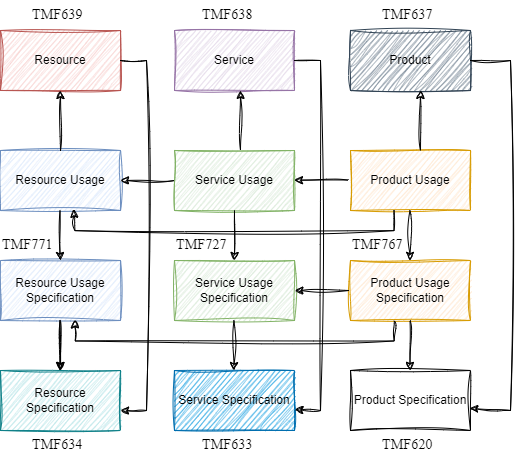

The diagram above was exported from draw.io. Its source (the exported page's mxGraphModel, read from the mxfile embedded in the PNG):
<mxGraphModel dx="875" dy="435" grid="1" gridSize="10" guides="1" tooltips="1" connect="1" arrows="1" fold="1" page="1" pageScale="1" pageWidth="827" pageHeight="1169" math="0" shadow="0">
  <root>
    <mxCell id="0" />
    <mxCell id="1" parent="0" />
    <mxCell id="H7oPiQ6GIVof3KpjxuSC-1" value="Resource Usage" style="rounded=0;whiteSpace=wrap;html=1;sketch=1;curveFitting=1;jiggle=2;fillColor=#dae8fc;strokeColor=#6c8ebf;" vertex="1" parent="1">
      <mxGeometry x="120" y="240" width="120" height="60" as="geometry" />
    </mxCell>
    <mxCell id="H7oPiQ6GIVof3KpjxuSC-20" value="" style="edgeStyle=orthogonalEdgeStyle;rounded=0;orthogonalLoop=1;jettySize=auto;html=1;sketch=1;curveFitting=1;jiggle=2;" edge="1" parent="1" source="H7oPiQ6GIVof3KpjxuSC-2" target="H7oPiQ6GIVof3KpjxuSC-10">
      <mxGeometry relative="1" as="geometry" />
    </mxCell>
    <mxCell id="H7oPiQ6GIVof3KpjxuSC-2" value="Resource Usage Specification" style="rounded=0;whiteSpace=wrap;html=1;sketch=1;curveFitting=1;jiggle=2;fillColor=#dae8fc;strokeColor=#6c8ebf;" vertex="1" parent="1">
      <mxGeometry x="120" y="350" width="120" height="60" as="geometry" />
    </mxCell>
    <mxCell id="H7oPiQ6GIVof3KpjxuSC-3" value="Service Usage" style="rounded=0;whiteSpace=wrap;html=1;sketch=1;curveFitting=1;jiggle=2;fillColor=#d5e8d4;strokeColor=#82b366;" vertex="1" parent="1">
      <mxGeometry x="294" y="240" width="120" height="60" as="geometry" />
    </mxCell>
    <mxCell id="H7oPiQ6GIVof3KpjxuSC-4" value="Service Usage Specification" style="rounded=0;whiteSpace=wrap;html=1;sketch=1;curveFitting=1;jiggle=2;fillColor=#d5e8d4;strokeColor=#82b366;" vertex="1" parent="1">
      <mxGeometry x="294" y="350" width="120" height="60" as="geometry" />
    </mxCell>
    <mxCell id="H7oPiQ6GIVof3KpjxuSC-5" value="Product Usage" style="rounded=0;whiteSpace=wrap;html=1;sketch=1;curveFitting=1;jiggle=2;fillColor=#ffe6cc;strokeColor=#d79b00;" vertex="1" parent="1">
      <mxGeometry x="470" y="240" width="120" height="60" as="geometry" />
    </mxCell>
    <mxCell id="H7oPiQ6GIVof3KpjxuSC-6" value="Product&amp;nbsp;Usage Specification" style="rounded=0;whiteSpace=wrap;html=1;sketch=1;curveFitting=1;jiggle=2;fillColor=#ffe6cc;strokeColor=#d79b00;" vertex="1" parent="1">
      <mxGeometry x="470" y="350" width="120" height="60" as="geometry" />
    </mxCell>
    <mxCell id="H7oPiQ6GIVof3KpjxuSC-7" value="Resource" style="rounded=0;whiteSpace=wrap;html=1;sketch=1;curveFitting=1;jiggle=2;fillColor=#f8cecc;strokeColor=#b85450;" vertex="1" parent="1">
      <mxGeometry x="120" y="120" width="120" height="60" as="geometry" />
    </mxCell>
    <mxCell id="H7oPiQ6GIVof3KpjxuSC-8" value="Service" style="rounded=0;whiteSpace=wrap;html=1;sketch=1;curveFitting=1;jiggle=2;fillColor=#e1d5e7;strokeColor=#9673a6;" vertex="1" parent="1">
      <mxGeometry x="294" y="120" width="120" height="60" as="geometry" />
    </mxCell>
    <mxCell id="H7oPiQ6GIVof3KpjxuSC-9" value="Product" style="rounded=0;whiteSpace=wrap;html=1;sketch=1;curveFitting=1;jiggle=2;fillColor=#647687;fontColor=#000000;strokeColor=#314354;" vertex="1" parent="1">
      <mxGeometry x="470" y="120" width="120" height="60" as="geometry" />
    </mxCell>
    <mxCell id="H7oPiQ6GIVof3KpjxuSC-10" value="Resource Specification" style="rounded=0;whiteSpace=wrap;html=1;sketch=1;curveFitting=1;jiggle=2;fillColor=#b0e3e6;strokeColor=#0e8088;" vertex="1" parent="1">
      <mxGeometry x="120" y="460" width="120" height="60" as="geometry" />
    </mxCell>
    <mxCell id="H7oPiQ6GIVof3KpjxuSC-13" value="Product Specification" style="rounded=0;whiteSpace=wrap;html=1;sketch=1;curveFitting=1;jiggle=2;" vertex="1" parent="1">
      <mxGeometry x="470" y="460" width="120" height="60" as="geometry" />
    </mxCell>
    <mxCell id="H7oPiQ6GIVof3KpjxuSC-14" value="Service Specification" style="rounded=0;whiteSpace=wrap;html=1;sketch=1;curveFitting=1;jiggle=2;fillColor=#1ba1e2;strokeColor=#006EAF;fontColor=#000000;" vertex="1" parent="1">
      <mxGeometry x="294" y="460" width="120" height="60" as="geometry" />
    </mxCell>
    <mxCell id="H7oPiQ6GIVof3KpjxuSC-15" value="" style="endArrow=classic;html=1;rounded=0;exitX=0.5;exitY=1;exitDx=0;exitDy=0;entryX=0.5;entryY=0;entryDx=0;entryDy=0;sketch=1;curveFitting=1;jiggle=2;" edge="1" parent="1" source="H7oPiQ6GIVof3KpjxuSC-3" target="H7oPiQ6GIVof3KpjxuSC-4">
      <mxGeometry width="50" height="50" relative="1" as="geometry">
        <mxPoint x="389" y="340" as="sourcePoint" />
        <mxPoint x="439" y="290" as="targetPoint" />
      </mxGeometry>
    </mxCell>
    <mxCell id="H7oPiQ6GIVof3KpjxuSC-16" value="" style="endArrow=classic;html=1;rounded=0;exitX=0.5;exitY=1;exitDx=0;exitDy=0;entryX=0.5;entryY=0;entryDx=0;entryDy=0;sketch=1;curveFitting=1;jiggle=2;" edge="1" parent="1">
      <mxGeometry width="50" height="50" relative="1" as="geometry">
        <mxPoint x="529.5" y="300" as="sourcePoint" />
        <mxPoint x="529.5" y="350" as="targetPoint" />
      </mxGeometry>
    </mxCell>
    <mxCell id="H7oPiQ6GIVof3KpjxuSC-17" value="" style="endArrow=classic;html=1;rounded=0;exitX=0.5;exitY=1;exitDx=0;exitDy=0;entryX=0.5;entryY=0;entryDx=0;entryDy=0;sketch=1;curveFitting=1;jiggle=2;" edge="1" parent="1">
      <mxGeometry width="50" height="50" relative="1" as="geometry">
        <mxPoint x="529.5" y="410" as="sourcePoint" />
        <mxPoint x="529.5" y="460" as="targetPoint" />
      </mxGeometry>
    </mxCell>
    <mxCell id="H7oPiQ6GIVof3KpjxuSC-18" value="" style="endArrow=classic;html=1;rounded=0;exitX=0.5;exitY=1;exitDx=0;exitDy=0;entryX=0.5;entryY=0;entryDx=0;entryDy=0;sketch=1;curveFitting=1;jiggle=2;" edge="1" parent="1">
      <mxGeometry width="50" height="50" relative="1" as="geometry">
        <mxPoint x="353.5" y="410" as="sourcePoint" />
        <mxPoint x="353.5" y="460" as="targetPoint" />
      </mxGeometry>
    </mxCell>
    <mxCell id="H7oPiQ6GIVof3KpjxuSC-19" value="" style="endArrow=classic;html=1;rounded=0;exitX=0.5;exitY=1;exitDx=0;exitDy=0;entryX=0.5;entryY=0;entryDx=0;entryDy=0;sketch=1;curveFitting=1;jiggle=2;" edge="1" parent="1">
      <mxGeometry width="50" height="50" relative="1" as="geometry">
        <mxPoint x="179.5" y="410" as="sourcePoint" />
        <mxPoint x="179.5" y="460" as="targetPoint" />
      </mxGeometry>
    </mxCell>
    <mxCell id="H7oPiQ6GIVof3KpjxuSC-22" value="" style="endArrow=classic;html=1;rounded=0;exitX=0.5;exitY=1;exitDx=0;exitDy=0;entryX=0.5;entryY=0;entryDx=0;entryDy=0;sketch=1;curveFitting=1;jiggle=2;" edge="1" parent="1">
      <mxGeometry width="50" height="50" relative="1" as="geometry">
        <mxPoint x="179.5" y="300" as="sourcePoint" />
        <mxPoint x="179.5" y="350" as="targetPoint" />
      </mxGeometry>
    </mxCell>
    <mxCell id="H7oPiQ6GIVof3KpjxuSC-28" value="" style="endArrow=classic;html=1;rounded=0;exitX=1;exitY=0.5;exitDx=0;exitDy=0;entryX=0.993;entryY=0.633;entryDx=0;entryDy=0;entryPerimeter=0;sketch=1;curveFitting=1;jiggle=2;" edge="1" parent="1" source="H7oPiQ6GIVof3KpjxuSC-9" target="H7oPiQ6GIVof3KpjxuSC-13">
      <mxGeometry width="50" height="50" relative="1" as="geometry">
        <mxPoint x="630.5" y="150" as="sourcePoint" />
        <mxPoint x="630" y="210" as="targetPoint" />
        <Array as="points">
          <mxPoint x="630" y="150" />
          <mxPoint x="630" y="500" />
        </Array>
      </mxGeometry>
    </mxCell>
    <mxCell id="H7oPiQ6GIVof3KpjxuSC-29" value="" style="endArrow=classic;html=1;rounded=0;entryX=1.002;entryY=0.653;entryDx=0;entryDy=0;entryPerimeter=0;exitX=1;exitY=0.5;exitDx=0;exitDy=0;sketch=1;curveFitting=1;jiggle=2;" edge="1" parent="1" source="H7oPiQ6GIVof3KpjxuSC-8" target="H7oPiQ6GIVof3KpjxuSC-14">
      <mxGeometry width="50" height="50" relative="1" as="geometry">
        <mxPoint x="420" y="150" as="sourcePoint" />
        <mxPoint x="409" y="498" as="targetPoint" />
        <Array as="points">
          <mxPoint x="440" y="150" />
          <mxPoint x="440" y="500" />
        </Array>
      </mxGeometry>
    </mxCell>
    <mxCell id="H7oPiQ6GIVof3KpjxuSC-31" value="" style="endArrow=classic;html=1;rounded=0;exitX=1;exitY=0.5;exitDx=0;exitDy=0;sketch=1;curveFitting=1;jiggle=2;" edge="1" parent="1">
      <mxGeometry width="50" height="50" relative="1" as="geometry">
        <mxPoint x="240" y="150" as="sourcePoint" />
        <mxPoint x="240" y="500" as="targetPoint" />
        <Array as="points">
          <mxPoint x="266" y="150" />
          <mxPoint x="266" y="500" />
        </Array>
      </mxGeometry>
    </mxCell>
    <mxCell id="H7oPiQ6GIVof3KpjxuSC-32" value="" style="endArrow=classic;html=1;rounded=0;entryX=0.5;entryY=1;entryDx=0;entryDy=0;exitX=0.5;exitY=0;exitDx=0;exitDy=0;sketch=1;curveFitting=1;jiggle=2;" edge="1" parent="1" source="H7oPiQ6GIVof3KpjxuSC-1" target="H7oPiQ6GIVof3KpjxuSC-7">
      <mxGeometry width="50" height="50" relative="1" as="geometry">
        <mxPoint x="180" y="240" as="sourcePoint" />
        <mxPoint x="230" y="190" as="targetPoint" />
      </mxGeometry>
    </mxCell>
    <mxCell id="H7oPiQ6GIVof3KpjxuSC-33" value="" style="endArrow=classic;html=1;rounded=0;entryX=0.5;entryY=1;entryDx=0;entryDy=0;exitX=0.5;exitY=0;exitDx=0;exitDy=0;sketch=1;curveFitting=1;jiggle=2;" edge="1" parent="1">
      <mxGeometry width="50" height="50" relative="1" as="geometry">
        <mxPoint x="360" y="240" as="sourcePoint" />
        <mxPoint x="360" y="180" as="targetPoint" />
      </mxGeometry>
    </mxCell>
    <mxCell id="H7oPiQ6GIVof3KpjxuSC-34" value="" style="endArrow=classic;html=1;rounded=0;entryX=0.5;entryY=1;entryDx=0;entryDy=0;exitX=0.5;exitY=0;exitDx=0;exitDy=0;sketch=1;curveFitting=1;jiggle=2;" edge="1" parent="1">
      <mxGeometry width="50" height="50" relative="1" as="geometry">
        <mxPoint x="540" y="240" as="sourcePoint" />
        <mxPoint x="540" y="180" as="targetPoint" />
      </mxGeometry>
    </mxCell>
    <mxCell id="H7oPiQ6GIVof3KpjxuSC-36" value="&lt;span style=&quot;color: rgb(0, 0, 0); font-family: __gothamFont_add2ec, __gothamFont_Fallback_add2ec; font-size: 14px; font-style: normal; font-variant-ligatures: normal; font-variant-caps: normal; font-weight: 400; letter-spacing: 0.14994px; orphans: 2; text-align: center; text-indent: 0px; text-transform: none; widows: 2; word-spacing: 0px; -webkit-text-stroke-width: 0px; background-color: rgb(255, 255, 255); text-decoration-thickness: initial; text-decoration-style: initial; text-decoration-color: initial; float: none; display: inline !important;&quot;&gt;TMF637&lt;/span&gt;" style="text;whiteSpace=wrap;html=1;sketch=1;curveFitting=1;jiggle=2;" vertex="1" parent="1">
      <mxGeometry x="500" y="90" width="80" height="40" as="geometry" />
    </mxCell>
    <mxCell id="H7oPiQ6GIVof3KpjxuSC-37" value="&lt;span style=&quot;color: rgb(0, 0, 0); font-family: __gothamFont_add2ec, __gothamFont_Fallback_add2ec; font-size: 14px; font-style: normal; font-variant-ligatures: normal; font-variant-caps: normal; font-weight: 400; letter-spacing: 0.14994px; orphans: 2; text-align: center; text-indent: 0px; text-transform: none; widows: 2; word-spacing: 0px; -webkit-text-stroke-width: 0px; background-color: rgb(255, 255, 255); text-decoration-thickness: initial; text-decoration-style: initial; text-decoration-color: initial; float: none; display: inline !important;&quot;&gt;TMF638&lt;/span&gt;" style="text;whiteSpace=wrap;html=1;sketch=1;curveFitting=1;jiggle=2;" vertex="1" parent="1">
      <mxGeometry x="320" y="90" width="80" height="40" as="geometry" />
    </mxCell>
    <mxCell id="H7oPiQ6GIVof3KpjxuSC-40" value="&lt;span style=&quot;color: rgb(0, 0, 0); font-family: __gothamFont_add2ec, __gothamFont_Fallback_add2ec; font-size: 14px; font-style: normal; font-variant-ligatures: normal; font-variant-caps: normal; font-weight: 400; letter-spacing: 0.14994px; orphans: 2; text-align: center; text-indent: 0px; text-transform: none; widows: 2; word-spacing: 0px; -webkit-text-stroke-width: 0px; background-color: rgb(255, 255, 255); text-decoration-thickness: initial; text-decoration-style: initial; text-decoration-color: initial; float: none; display: inline !important;&quot;&gt;TMF639&lt;/span&gt;" style="text;whiteSpace=wrap;html=1;sketch=1;curveFitting=1;jiggle=2;" vertex="1" parent="1">
      <mxGeometry x="150" y="90" width="80" height="40" as="geometry" />
    </mxCell>
    <mxCell id="H7oPiQ6GIVof3KpjxuSC-41" value="&lt;span style=&quot;color: rgb(0, 0, 0); font-family: __gothamFont_add2ec, __gothamFont_Fallback_add2ec; font-size: 14px; font-style: normal; font-variant-ligatures: normal; font-variant-caps: normal; font-weight: 400; letter-spacing: 0.14994px; orphans: 2; text-align: center; text-indent: 0px; text-transform: none; widows: 2; word-spacing: 0px; -webkit-text-stroke-width: 0px; background-color: rgb(255, 255, 255); text-decoration-thickness: initial; text-decoration-style: initial; text-decoration-color: initial; float: none; display: inline !important;&quot;&gt;TMF633&lt;/span&gt;" style="text;whiteSpace=wrap;html=1;sketch=1;curveFitting=1;jiggle=2;" vertex="1" parent="1">
      <mxGeometry x="320" y="520" width="80" height="40" as="geometry" />
    </mxCell>
    <mxCell id="H7oPiQ6GIVof3KpjxuSC-42" value="&lt;span style=&quot;color: rgb(0, 0, 0); font-family: __gothamFont_add2ec, __gothamFont_Fallback_add2ec; font-size: 14px; font-style: normal; font-variant-ligatures: normal; font-variant-caps: normal; font-weight: 400; letter-spacing: 0.14994px; orphans: 2; text-align: center; text-indent: 0px; text-transform: none; widows: 2; word-spacing: 0px; -webkit-text-stroke-width: 0px; background-color: rgb(255, 255, 255); text-decoration-thickness: initial; text-decoration-style: initial; text-decoration-color: initial; float: none; display: inline !important;&quot;&gt;TMF620&lt;/span&gt;" style="text;whiteSpace=wrap;html=1;sketch=1;curveFitting=1;jiggle=2;" vertex="1" parent="1">
      <mxGeometry x="500" y="520" width="80" height="40" as="geometry" />
    </mxCell>
    <mxCell id="H7oPiQ6GIVof3KpjxuSC-43" value="&lt;span style=&quot;color: rgb(0, 0, 0); font-family: __gothamFont_add2ec, __gothamFont_Fallback_add2ec; font-size: 14px; font-style: normal; font-variant-ligatures: normal; font-variant-caps: normal; font-weight: 400; letter-spacing: 0.14994px; orphans: 2; text-align: center; text-indent: 0px; text-transform: none; widows: 2; word-spacing: 0px; -webkit-text-stroke-width: 0px; background-color: rgb(255, 255, 255); text-decoration-thickness: initial; text-decoration-style: initial; text-decoration-color: initial; float: none; display: inline !important;&quot;&gt;TMF634&lt;/span&gt;" style="text;whiteSpace=wrap;html=1;sketch=1;curveFitting=1;jiggle=2;" vertex="1" parent="1">
      <mxGeometry x="150" y="520" width="80" height="30" as="geometry" />
    </mxCell>
    <mxCell id="H7oPiQ6GIVof3KpjxuSC-44" value="&lt;span style=&quot;color: rgb(0, 0, 0); font-family: __gothamFont_add2ec, __gothamFont_Fallback_add2ec; font-size: 14px; font-style: normal; font-variant-ligatures: normal; font-variant-caps: normal; font-weight: 400; letter-spacing: 0.14994px; orphans: 2; text-align: center; text-indent: 0px; text-transform: none; widows: 2; word-spacing: 0px; -webkit-text-stroke-width: 0px; background-color: rgb(255, 255, 255); text-decoration-thickness: initial; text-decoration-style: initial; text-decoration-color: initial; float: none; display: inline !important;&quot;&gt;TMF771&lt;/span&gt;" style="text;whiteSpace=wrap;html=1;sketch=1;curveFitting=1;jiggle=2;" vertex="1" parent="1">
      <mxGeometry x="120" y="320" width="80" height="40" as="geometry" />
    </mxCell>
    <mxCell id="H7oPiQ6GIVof3KpjxuSC-45" value="&lt;span style=&quot;color: rgb(0, 0, 0); font-family: __gothamFont_add2ec, __gothamFont_Fallback_add2ec; font-size: 14px; font-style: normal; font-variant-ligatures: normal; font-variant-caps: normal; font-weight: 400; letter-spacing: 0.14994px; orphans: 2; text-align: center; text-indent: 0px; text-transform: none; widows: 2; word-spacing: 0px; -webkit-text-stroke-width: 0px; background-color: rgb(255, 255, 255); text-decoration-thickness: initial; text-decoration-style: initial; text-decoration-color: initial; float: none; display: inline !important;&quot;&gt;TMF727&lt;/span&gt;" style="text;whiteSpace=wrap;html=1;sketch=1;curveFitting=1;jiggle=2;" vertex="1" parent="1">
      <mxGeometry x="294" y="320" width="80" height="40" as="geometry" />
    </mxCell>
    <mxCell id="H7oPiQ6GIVof3KpjxuSC-46" value="&lt;span style=&quot;color: rgb(0, 0, 0); font-family: __gothamFont_add2ec, __gothamFont_Fallback_add2ec; font-size: 14px; font-style: normal; font-variant-ligatures: normal; font-variant-caps: normal; font-weight: 400; letter-spacing: 0.14994px; orphans: 2; text-align: center; text-indent: 0px; text-transform: none; widows: 2; word-spacing: 0px; -webkit-text-stroke-width: 0px; background-color: rgb(255, 255, 255); text-decoration-thickness: initial; text-decoration-style: initial; text-decoration-color: initial; float: none; display: inline !important;&quot;&gt;TMF767&lt;/span&gt;" style="text;whiteSpace=wrap;html=1;sketch=1;curveFitting=1;jiggle=2;" vertex="1" parent="1">
      <mxGeometry x="470" y="320" width="80" height="40" as="geometry" />
    </mxCell>
    <mxCell id="H7oPiQ6GIVof3KpjxuSC-48" value="" style="endArrow=classic;html=1;rounded=0;entryX=1;entryY=0.5;entryDx=0;entryDy=0;exitX=0;exitY=0.5;exitDx=0;exitDy=0;sketch=1;curveFitting=1;jiggle=2;" edge="1" parent="1" source="H7oPiQ6GIVof3KpjxuSC-3" target="H7oPiQ6GIVof3KpjxuSC-1">
      <mxGeometry width="50" height="50" relative="1" as="geometry">
        <mxPoint x="290" y="280" as="sourcePoint" />
        <mxPoint x="340" y="230" as="targetPoint" />
      </mxGeometry>
    </mxCell>
    <mxCell id="H7oPiQ6GIVof3KpjxuSC-49" value="" style="endArrow=classic;html=1;rounded=0;entryX=1;entryY=0.5;entryDx=0;entryDy=0;exitX=0;exitY=0.5;exitDx=0;exitDy=0;sketch=1;curveFitting=1;jiggle=2;" edge="1" parent="1">
      <mxGeometry width="50" height="50" relative="1" as="geometry">
        <mxPoint x="468" y="269.66" as="sourcePoint" />
        <mxPoint x="414" y="269.66" as="targetPoint" />
      </mxGeometry>
    </mxCell>
    <mxCell id="H7oPiQ6GIVof3KpjxuSC-50" value="" style="endArrow=classic;html=1;rounded=0;exitX=0.367;exitY=0.998;exitDx=0;exitDy=0;exitPerimeter=0;entryX=0.614;entryY=0.98;entryDx=0;entryDy=0;entryPerimeter=0;sketch=1;curveFitting=1;jiggle=2;" edge="1" parent="1" target="H7oPiQ6GIVof3KpjxuSC-1">
      <mxGeometry width="50" height="50" relative="1" as="geometry">
        <mxPoint x="513.52" y="300" as="sourcePoint" />
        <mxPoint x="195" y="310.12" as="targetPoint" />
        <Array as="points">
          <mxPoint x="513.48" y="320.12" />
          <mxPoint x="194.48" y="320.12" />
        </Array>
      </mxGeometry>
    </mxCell>
    <mxCell id="H7oPiQ6GIVof3KpjxuSC-51" value="" style="endArrow=classic;html=1;rounded=0;entryX=1;entryY=0.5;entryDx=0;entryDy=0;exitX=0;exitY=0.5;exitDx=0;exitDy=0;sketch=1;curveFitting=1;jiggle=2;" edge="1" parent="1">
      <mxGeometry width="50" height="50" relative="1" as="geometry">
        <mxPoint x="468.24" y="380" as="sourcePoint" />
        <mxPoint x="414.24" y="380" as="targetPoint" />
      </mxGeometry>
    </mxCell>
    <mxCell id="H7oPiQ6GIVof3KpjxuSC-52" value="" style="endArrow=classic;html=1;rounded=0;exitX=0.367;exitY=0.998;exitDx=0;exitDy=0;exitPerimeter=0;entryX=0.614;entryY=0.98;entryDx=0;entryDy=0;entryPerimeter=0;sketch=1;curveFitting=1;jiggle=2;" edge="1" parent="1">
      <mxGeometry width="50" height="50" relative="1" as="geometry">
        <mxPoint x="513.76" y="410.34000000000003" as="sourcePoint" />
        <mxPoint x="194.24" y="409.34000000000003" as="targetPoint" />
        <Array as="points">
          <mxPoint x="513.72" y="430.46000000000004" />
          <mxPoint x="194.72" y="430.46000000000004" />
        </Array>
      </mxGeometry>
    </mxCell>
  </root>
</mxGraphModel>